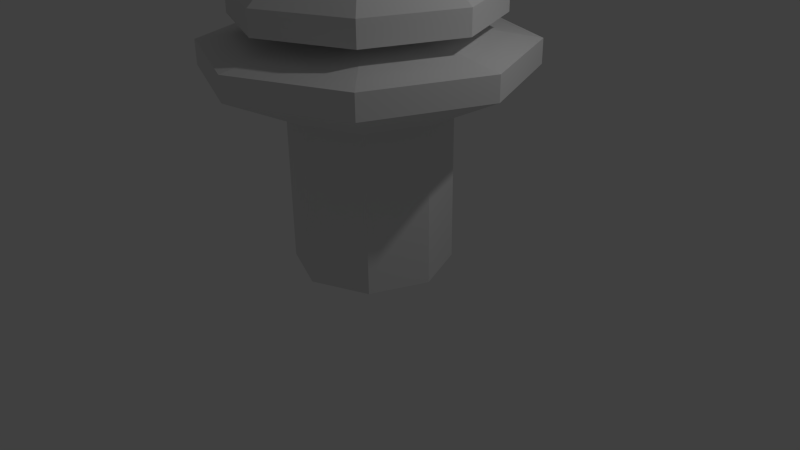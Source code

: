 # Source: Tree-1.blend  (saved by Blender 2.69.0; exported with 4.5.12 LTS)
import bpy
from mathutils import Matrix  # noqa: F401  (used for matrix-valued properties, if any)

bpy.ops.wm.read_factory_settings(use_empty=True)
scene = bpy.context.scene
scene.name = 'Scene'

# ---- collections
col_collection_1 = bpy.data.collections.new('Collection 1'); scene.collection.children.link(col_collection_1)

# ---- materials (node trees are filled in below, after node groups)
mat_treematerial = bpy.data.materials.new('TreeMaterial')
mat_treematerial.alpha_threshold = 0.0
mat_treematerial.use_transparent_shadow = False
mat_treematerial.roughness = 0.5
mat_treematerial.line_color = (0.0, 0.0, 0.0, 1.0)

# ---- material node trees

# ---- world
world_world = bpy.data.worlds.new('World'); scene.world = world_world
world_world.color = (0.05088, 0.05088, 0.05088)
world_world.use_sun_shadow = False
world_world.sun_shadow_jitter_overblur = 0.0
world_world.cycles.sampling_method = 'MANUAL'
world_world.cycles.sample_map_resolution = 256

# ---- cameras
cam_camera = bpy.data.cameras.new('Camera')
cam_camera.clip_end = 100.0
cam_camera.lens = 35.0
cam_camera.sensor_width = 32.0
cam_camera.sensor_height = 18.0
cam_camera.ortho_scale = 7.314
cam_camera.dof.focus_distance = 0.0
cam_camera.dof.aperture_fstop = 128.0

# ---- lights
light_lamp = bpy.data.lights.new('Lamp', 'POINT')
light_lamp.transmission_factor = 0.0
light_lamp.cutoff_distance = 30.0
light_lamp.energy = 100.0
light_lamp.shadow_buffer_clip_start = 1.001
light_lamp.shadow_soft_size = 0.1
light_lamp.shadow_maximum_resolution = 0.006
light_lamp.use_absolute_resolution = True
light_lamp.cycles.use_multiple_importance_sampling = False

# ---- meshes
me_tree = bpy.data.meshes.new('Tree')
me_tree.from_pydata([(0.0, 1.0, 0.0), (-0.7071, 0.7071, 0.0), (0.7071, 0.7071, 2.0), (-1.0, 7.55e-08, 0.0), (1.0, 9.656e-07, 2.0), (-0.7071, -0.7071, 0.0), (0.7071, -0.7071, 2.0), (3.258e-07, -1.0, 0.0), (3.258e-07, -1.0, 2.0), (0.7071, -0.7071, 0.0), (-0.7071, -0.7071, 2.0), (1.0, 9.656e-07, 0.0), (-1.0, 7.55e-08, 2.0), (0.7071, 0.7071, 0.0), (-0.7071, 0.7071, 2.0), (0.0, 1.0, 2.0), (1.414, 1.414, 2.5), (2.0, 1.626e-06, 2.5), (1.414, -1.414, 2.5), (6.74e-07, -2.0, 2.5), (-1.414, -1.414, 2.5), (-2.0, -1.545e-07, 2.5), (-1.414, 1.414, 2.5), (2.235e-08, 2.0, 2.5), (1.414, 1.414, 2.8), (2.0, 1.626e-06, 2.8), (1.414, -1.414, 2.8), (6.74e-07, -2.0, 2.8), (-1.414, -1.414, 2.8), (-2.0, -1.545e-07, 2.8), (-1.414, 1.414, 2.8), (2.235e-08, 2.0, 2.8), (0.5657, 0.5657, 3.0), (0.8, 8.38e-07, 3.0), (0.5657, -0.5657, 3.0), (2.445e-07, -0.8, 3.0), (-0.5657, -0.5657, 3.0), (-0.8, 1.26e-07, 3.0), (-0.5657, 0.5657, 3.0), (-1.621e-08, 0.8, 3.0), (0.5657, 0.5657, 3.1), (0.8, 8.38e-07, 3.1), (0.5657, -0.5657, 3.1), (2.445e-07, -0.8, 3.1), (-0.5657, -0.5657, 3.1), (-0.8, 1.26e-07, 3.1), (-0.5657, 0.5657, 3.1), (-1.621e-08, 0.8, 3.1), (1.131, 1.131, 3.1), (1.6, 1.378e-06, 3.1), (1.131, -1.131, 3.1), (5.493e-07, -1.6, 3.1), (-1.131, -1.131, 3.1), (-1.6, -4.61e-08, 3.1), (-1.131, 1.131, 3.1), (2.794e-08, 1.6, 3.1), (1.131, 1.131, 3.4), (1.6, 1.378e-06, 3.4), (1.131, -1.131, 3.4), (5.493e-07, -1.6, 3.4), (-1.131, -1.131, 3.4), (-1.6, -4.61e-08, 3.4), (-1.131, 1.131, 3.4), (2.794e-08, 1.6, 3.4), (0.792, 0.792, 3.8), (1.12, 1.063e-06, 3.8), (0.792, -0.792, 3.8), (3.543e-07, -1.12, 3.8), (-0.792, -0.792, 3.8), (-1.12, 6.608e-08, 3.8), (-0.792, 0.792, 3.8), (-1.068e-08, 1.12, 3.8), (0.5544, 0.5544, 3.8), (0.784, 8.38e-07, 3.8), (0.5544, -0.5544, 3.8), (2.163e-07, -0.784, 3.8), (-0.5544, -0.5544, 3.8), (-0.784, 1.401e-07, 3.8), (-0.5544, 0.5544, 3.8), (-3.917e-08, 0.784, 3.8), (0.5544, 0.5544, 4.2), (0.784, 8.38e-07, 4.2), (0.5544, -0.5544, 4.2), (2.163e-07, -0.784, 4.2), (-0.5544, -0.5544, 4.2), (-0.784, 1.401e-07, 4.2), (-0.5544, 0.5544, 4.2), (-3.917e-08, 0.784, 4.2), (0.6652, 0.6652, 4.2), (0.9408, 9.46e-07, 4.2), (0.6652, -0.6652, 4.2), (2.784e-07, -0.9408, 4.2), (-0.6652, -0.6652, 4.2), (-0.9408, 1.086e-07, 4.2), (-0.6652, 0.6652, 4.2), (-2.815e-08, 0.9408, 4.2), (0.3326, 0.3326, 4.7), (0.4704, 6.22e-07, 4.7), (0.3326, -0.3326, 4.7), (7.411e-08, -0.4704, 4.7), (-0.3326, -0.3326, 4.7), (-0.4704, 2.033e-07, 4.7), (-0.3326, 0.3326, 4.7), (-7.916e-08, 0.4704, 4.7), (0.03326, 0.03326, 5.4), (0.04704, 3.304e-07, 5.4), (0.03326, -0.03326, 5.4), (-8.531e-08, -0.04704, 5.4), (-0.03326, -0.03326, 5.4), (-0.04704, 2.885e-07, 5.4), (-0.03326, 0.03326, 5.4), (-1.006e-07, 0.04704, 5.4)], [], [(13, 0, 15, 2), (11, 13, 2, 4), (9, 11, 4, 6), (7, 9, 6, 8), (5, 7, 8, 10), (3, 5, 10, 12), (1, 3, 12, 14), (0, 1, 14, 15), (3, 1, 5), (1, 0, 7, 5), (9, 7, 0, 13), (11, 9, 13), (15, 14, 22, 23), (14, 12, 21, 22), (12, 10, 20, 21), (10, 8, 19, 20), (8, 6, 18, 19), (6, 4, 17, 18), (4, 2, 16, 17), (2, 15, 23, 16), (23, 22, 30, 31), (22, 21, 29, 30), (21, 20, 28, 29), (20, 19, 27, 28), (19, 18, 26, 27), (18, 17, 25, 26), (17, 16, 24, 25), (16, 23, 31, 24), (31, 30, 38, 39), (30, 29, 37, 38), (29, 28, 36, 37), (28, 27, 35, 36), (27, 26, 34, 35), (26, 25, 33, 34), (25, 24, 32, 33), (24, 31, 39, 32), (39, 38, 46, 47), (38, 37, 45, 46), (37, 36, 44, 45), (36, 35, 43, 44), (35, 34, 42, 43), (34, 33, 41, 42), (33, 32, 40, 41), (32, 39, 47, 40), (47, 46, 54, 55), (46, 45, 53, 54), (45, 44, 52, 53), (44, 43, 51, 52), (43, 42, 50, 51), (42, 41, 49, 50), (41, 40, 48, 49), (40, 47, 55, 48), (55, 54, 62, 63), (54, 53, 61, 62), (53, 52, 60, 61), (52, 51, 59, 60), (51, 50, 58, 59), (50, 49, 57, 58), (49, 48, 56, 57), (48, 55, 63, 56), (63, 62, 70, 71), (62, 61, 69, 70), (61, 60, 68, 69), (60, 59, 67, 68), (59, 58, 66, 67), (58, 57, 65, 66), (57, 56, 64, 65), (56, 63, 71, 64), (71, 70, 78, 79), (70, 69, 77, 78), (69, 68, 76, 77), (68, 67, 75, 76), (67, 66, 74, 75), (66, 65, 73, 74), (65, 64, 72, 73), (64, 71, 79, 72), (79, 78, 86, 87), (78, 77, 85, 86), (77, 76, 84, 85), (76, 75, 83, 84), (75, 74, 82, 83), (74, 73, 81, 82), (73, 72, 80, 81), (72, 79, 87, 80), (87, 86, 94, 95), (86, 85, 93, 94), (85, 84, 92, 93), (84, 83, 91, 92), (83, 82, 90, 91), (82, 81, 89, 90), (81, 80, 88, 89), (80, 87, 95, 88), (95, 94, 102, 103), (94, 93, 101, 102), (93, 92, 100, 101), (92, 91, 99, 100), (91, 90, 98, 99), (90, 89, 97, 98), (89, 88, 96, 97), (88, 95, 103, 96), (103, 102, 110, 111), (102, 101, 109, 110), (101, 100, 108, 109), (100, 99, 107, 108), (99, 98, 106, 107), (98, 97, 105, 106), (97, 96, 104, 105), (96, 103, 111, 104), (111, 110, 109, 108, 107, 106, 105, 104)])
_uv = me_tree.uv_layers.new(name='UVMap')
_uv.uv.foreach_set('vector', [0.5798, 0.705, 0.6627, 0.705, 0.6627, 0.9214, 0.5798, 0.9214, 0.497, 0.705, 0.5798, 0.705, 0.5798, 0.9214, 0.497, 0.9214, 0.4142, 0.705, 0.497, 0.705, 0.497, 0.9214, 0.4142, 0.9214, 0.3314, 0.705, 0.4142, 0.705, 0.4142, 0.9214, 0.3314, 0.9214, 0.2486, 0.705, 0.3314, 0.705, 0.3314, 0.9214, 0.2486, 0.9214, 0.1658, 0.705, 0.2486, 0.705, 0.2486, 0.9214, 0.1658, 0.9214, 0.08296, 0.705, 0.1658, 0.705, 0.1658, 0.9214, 0.08296, 0.9214, 0.0001418, 0.705, 0.08296, 0.705, 0.08296, 0.9214, 0.0001421, 0.9214, 0.6629, 0.8464, 0.6629, 0.7636, 0.7215, 0.905, 0.6629, 0.7636, 0.7215, 0.705, 0.8043, 0.905, 0.7215, 0.905, 0.8629, 0.8464, 0.8043, 0.905, 0.7215, 0.705, 0.8043, 0.705, 0.8629, 0.7636, 0.8629, 0.8464, 0.8043, 0.705, 0.07508, 0.01819, 0.1744, 0.03661, 0.1629, 0.1468, 0.0001418, 0.1453, 0.1744, 0.03661, 0.27, 0.02749, 0.2682, 0.1414, 0.1629, 0.1468, 0.27, 0.02749, 0.3697, 0.01437, 0.3664, 0.1358, 0.2682, 0.1414, 0.3697, 0.01437, 0.4761, 0.004165, 0.4664, 0.1338, 0.3664, 0.1358, 0.4761, 0.004165, 0.5896, 0.0001418, 0.5715, 0.1377, 0.4664, 0.1338, 0.5896, 0.0001418, 0.7097, 0.003134, 0.6844, 0.1496, 0.5715, 0.1377, 0.7097, 0.003134, 0.8361, 0.01006, 0.8123, 0.1719, 0.6844, 0.1496, 0.8361, 0.01006, 0.9705, 0.007683, 0.9999, 0.2145, 0.8123, 0.1719, 0.0001418, 0.1453, 0.1629, 0.1468, 0.1649, 0.1718, 0.0001418, 0.1839, 0.1629, 0.1468, 0.2682, 0.1414, 0.2701, 0.1633, 0.1649, 0.1718, 0.2682, 0.1414, 0.3664, 0.1358, 0.3678, 0.1573, 0.2701, 0.1633, 0.3664, 0.1358, 0.4664, 0.1338, 0.4667, 0.1559, 0.3678, 0.1573, 0.4664, 0.1338, 0.5715, 0.1377, 0.5703, 0.1612, 0.4667, 0.1559, 0.5715, 0.1377, 0.6844, 0.1496, 0.6812, 0.1752, 0.5703, 0.1612, 0.6844, 0.1496, 0.8123, 0.1719, 0.8063, 0.2019, 0.6812, 0.1752, 0.8123, 0.1719, 0.9999, 0.2145, 0.9864, 0.2579, 0.8063, 0.2019, 0.0001418, 0.1839, 0.1649, 0.1718, 0.1819, 0.3349, 0.09535, 0.3587, 0.1649, 0.1718, 0.2701, 0.1633, 0.2698, 0.3132, 0.1819, 0.3349, 0.2701, 0.1633, 0.3678, 0.1573, 0.3568, 0.3004, 0.2698, 0.3132, 0.3678, 0.1573, 0.4667, 0.1559, 0.445, 0.297, 0.3568, 0.3004, 0.4667, 0.1559, 0.5703, 0.1612, 0.5362, 0.303, 0.445, 0.297, 0.5703, 0.1612, 0.6812, 0.1752, 0.6328, 0.3182, 0.5362, 0.303, 0.6812, 0.1752, 0.8063, 0.2019, 0.7382, 0.3419, 0.6328, 0.3182, 0.8063, 0.2019, 0.9864, 0.2579, 0.8428, 0.3799, 0.7382, 0.3419, 0.09535, 0.3587, 0.1819, 0.3349, 0.1852, 0.3488, 0.09883, 0.3711, 0.1819, 0.3349, 0.2698, 0.3132, 0.2721, 0.3261, 0.1852, 0.3488, 0.2698, 0.3132, 0.3568, 0.3004, 0.3577, 0.3133, 0.2721, 0.3261, 0.3568, 0.3004, 0.445, 0.297, 0.4445, 0.3101, 0.3577, 0.3133, 0.445, 0.297, 0.5362, 0.303, 0.5343, 0.3167, 0.4445, 0.3101, 0.5362, 0.303, 0.6328, 0.3182, 0.6296, 0.3329, 0.5343, 0.3167, 0.6328, 0.3182, 0.7382, 0.3419, 0.7331, 0.3584, 0.6296, 0.3329, 0.7382, 0.3419, 0.8428, 0.3799, 0.8375, 0.3949, 0.7331, 0.3584, 0.09883, 0.3711, 0.1852, 0.3488, 0.193, 0.4327, 0.07741, 0.4654, 0.1852, 0.3488, 0.2721, 0.3261, 0.2763, 0.4121, 0.193, 0.4327, 0.2721, 0.3261, 0.3577, 0.3133, 0.3528, 0.4008, 0.2763, 0.4121, 0.3577, 0.3133, 0.4445, 0.3101, 0.4283, 0.3996, 0.3528, 0.4008, 0.4445, 0.3101, 0.5343, 0.3167, 0.5055, 0.4096, 0.4283, 0.3996, 0.5343, 0.3167, 0.6296, 0.3329, 0.5873, 0.4325, 0.5055, 0.4096, 0.6296, 0.3329, 0.7331, 0.3584, 0.6792, 0.4721, 0.5873, 0.4325, 0.7331, 0.3584, 0.8375, 0.3949, 0.8189, 0.5499, 0.6792, 0.4721, 0.07741, 0.4654, 0.193, 0.4327, 0.201, 0.4561, 0.0884, 0.5006, 0.193, 0.4327, 0.2763, 0.4121, 0.2813, 0.4329, 0.201, 0.4561, 0.2763, 0.4121, 0.3528, 0.4008, 0.3551, 0.4208, 0.2813, 0.4329, 0.3528, 0.4008, 0.4283, 0.3996, 0.4276, 0.4197, 0.3551, 0.4208, 0.4283, 0.3996, 0.5055, 0.4096, 0.5015, 0.4305, 0.4276, 0.4197, 0.5055, 0.4096, 0.5873, 0.4325, 0.5795, 0.4551, 0.5015, 0.4305, 0.5873, 0.4325, 0.6792, 0.4721, 0.6664, 0.4982, 0.5795, 0.4551, 0.6792, 0.4721, 0.8189, 0.5499, 0.7916, 0.5883, 0.6664, 0.4982, 0.0884, 0.5006, 0.201, 0.4561, 0.2226, 0.5065, 0.144, 0.563, 0.201, 0.4561, 0.2813, 0.4329, 0.2923, 0.4783, 0.2226, 0.5065, 0.2813, 0.4329, 0.3551, 0.4208, 0.3585, 0.4641, 0.2923, 0.4783, 0.3551, 0.4208, 0.4276, 0.4197, 0.4237, 0.4626, 0.3585, 0.4641, 0.4276, 0.4197, 0.5015, 0.4305, 0.4897, 0.4742, 0.4237, 0.4626, 0.5015, 0.4305, 0.5795, 0.4551, 0.5581, 0.501, 0.4897, 0.4742, 0.5795, 0.4551, 0.6664, 0.4982, 0.6317, 0.5477, 0.5581, 0.501, 0.6664, 0.4982, 0.7916, 0.5883, 0.7034, 0.6326, 0.6317, 0.5477, 0.144, 0.563, 0.2226, 0.5065, 0.2389, 0.5388, 0.1819, 0.5847, 0.2226, 0.5065, 0.2923, 0.4783, 0.2996, 0.5082, 0.2389, 0.5388, 0.2923, 0.4783, 0.3585, 0.4641, 0.3598, 0.4925, 0.2996, 0.5082, 0.3585, 0.4641, 0.4237, 0.4626, 0.4194, 0.4901, 0.3598, 0.4925, 0.4237, 0.4626, 0.4897, 0.4742, 0.4791, 0.5016, 0.4194, 0.4901, 0.4897, 0.4742, 0.5581, 0.501, 0.5401, 0.5285, 0.4791, 0.5016, 0.5581, 0.501, 0.6317, 0.5477, 0.604, 0.5745, 0.5401, 0.5285, 0.6317, 0.5477, 0.7034, 0.6326, 0.66, 0.6443, 0.604, 0.5745, 0.1819, 0.5847, 0.2389, 0.5388, 0.2629, 0.5777, 0.2095, 0.6191, 0.2389, 0.5388, 0.2996, 0.5082, 0.3126, 0.5455, 0.2629, 0.5777, 0.2996, 0.5082, 0.3598, 0.4925, 0.3639, 0.5281, 0.3126, 0.5455, 0.3598, 0.4925, 0.4194, 0.4901, 0.4149, 0.525, 0.3639, 0.5281, 0.4194, 0.4901, 0.4791, 0.5016, 0.4654, 0.5361, 0.4149, 0.525, 0.4791, 0.5016, 0.5401, 0.5285, 0.5147, 0.5631, 0.4654, 0.5361, 0.5401, 0.5285, 0.604, 0.5745, 0.5631, 0.6103, 0.5147, 0.5631, 0.604, 0.5745, 0.66, 0.6443, 0.6154, 0.6809, 0.5631, 0.6103, 0.2095, 0.6191, 0.2629, 0.5777, 0.2706, 0.5886, 0.2136, 0.6346, 0.2629, 0.5777, 0.3126, 0.5455, 0.3183, 0.5573, 0.2706, 0.5886, 0.3126, 0.5455, 0.3639, 0.5281, 0.3662, 0.54, 0.3183, 0.5573, 0.3639, 0.5281, 0.4149, 0.525, 0.4138, 0.5369, 0.3662, 0.54, 0.4149, 0.525, 0.4654, 0.5361, 0.4606, 0.5478, 0.4138, 0.5369, 0.4654, 0.5361, 0.5147, 0.5631, 0.5056, 0.5744, 0.4606, 0.5478, 0.5147, 0.5631, 0.5631, 0.6103, 0.5478, 0.6217, 0.5056, 0.5744, 0.5631, 0.6103, 0.6154, 0.6809, 0.5996, 0.7048, 0.5478, 0.6217, 0.2136, 0.6346, 0.2706, 0.5886, 0.3242, 0.6363, 0.3067, 0.6799, 0.2706, 0.5886, 0.3183, 0.5573, 0.3494, 0.6051, 0.3242, 0.6363, 0.3183, 0.5573, 0.3662, 0.54, 0.3791, 0.5889, 0.3494, 0.6051, 0.3662, 0.54, 0.4138, 0.5369, 0.4104, 0.5856, 0.3791, 0.5889, 0.4138, 0.5369, 0.4606, 0.5478, 0.4408, 0.5946, 0.4104, 0.5856, 0.4606, 0.5478, 0.5056, 0.5744, 0.4671, 0.6164, 0.4408, 0.5946, 0.5056, 0.5744, 0.5478, 0.6217, 0.485, 0.6528, 0.4671, 0.6164, 0.5478, 0.6217, 0.5996, 0.7048, 0.4851, 0.7027, 0.485, 0.6528, 0.3067, 0.6799, 0.3242, 0.6363, 0.4011, 0.6481, 0.4042, 0.651, 0.3242, 0.6363, 0.3494, 0.6051, 0.4014, 0.6447, 0.4011, 0.6481, 0.3494, 0.6051, 0.3791, 0.5889, 0.4033, 0.6425, 0.4014, 0.6447, 0.3791, 0.5889, 0.4104, 0.5856, 0.4057, 0.6421, 0.4033, 0.6425, 0.4104, 0.5856, 0.4408, 0.5946, 0.4078, 0.6436, 0.4057, 0.6421, 0.4408, 0.5946, 0.4671, 0.6164, 0.4091, 0.6462, 0.4078, 0.6436, 0.4671, 0.6164, 0.485, 0.6528, 0.4082, 0.6494, 0.4091, 0.6462, 0.485, 0.6528, 0.4851, 0.7027, 0.4042, 0.651, 0.4082, 0.6494, 0.4042, 0.651, 0.4011, 0.6481, 0.4014, 0.6447, 0.4033, 0.6425, 0.4057, 0.6421, 0.4078, 0.6436, 0.4091, 0.6462, 0.4082, 0.6494])
me_tree.materials.append(mat_treematerial)
me_tree.use_remesh_preserve_volume = False
me_tree.use_remesh_preserve_attributes = False
me_tree.use_mirror_vertex_groups = False
me_tree.update()

# ---- objects
ob_tree = bpy.data.objects.new('Tree', me_tree)
ob_lamp = bpy.data.objects.new('Lamp', light_lamp)
ob_camera = bpy.data.objects.new('Camera', cam_camera)

# ---- transforms, parenting, visibility, modifiers, constraints
ob_tree.location = (0.0, 0.0, 0.0)
ob_tree.lineart.crease_threshold = 0.0
ob_lamp.location = (4.076, 1.005, 5.904)
ob_lamp.rotation_euler = (0.6503, 0.05522, 1.866)
ob_lamp.lock_rotations_4d = False
ob_lamp.empty_display_type = 'ARROWS'
ob_lamp.color = (0.0, 0.0, 0.0, 0.0)
ob_lamp.lineart.crease_threshold = 0.0
ob_camera.location = (7.481, -6.508, 5.344)
ob_camera.rotation_euler = (1.109, 0.01082, 0.8149)
ob_camera.lock_rotations_4d = False
ob_camera.empty_display_type = 'ARROWS'
ob_camera.color = (0.0, 0.0, 0.0, 0.0)
ob_camera.display_type = 'WIRE'
ob_camera.lineart.crease_threshold = 0.0

# ---- collection membership
col_collection_1.objects.link(ob_tree)
col_collection_1.objects.link(ob_lamp)
col_collection_1.objects.link(ob_camera)

# ---- scene / render settings (as saved in the file)
scene.camera = ob_camera
scene.frame_start = 1; scene.frame_end = 250; scene.frame_set(1)
scene.render.engine = 'BLENDER_EEVEE_NEXT'
scene.render.image_settings.compression = 90
scene.render.resolution_percentage = 50
scene.render.dither_intensity = 0.0
scene.cycles.use_denoising = False
scene.cycles.samples = 10
scene.cycles.sampling_pattern = 'TABULATED_SOBOL'
scene.cycles.light_sampling_threshold = 0.0
scene.cycles.use_adaptive_sampling = False
scene.cycles.use_light_tree = False
scene.cycles.blur_glossy = 0.0
scene.cycles.volume_bounces = 1
scene.cycles.pixel_filter_type = 'GAUSSIAN'
scene.cycles.sample_clamp_indirect = 0.0
scene.view_settings.view_transform = 'Standard'
bpy.context.view_layer.update()
